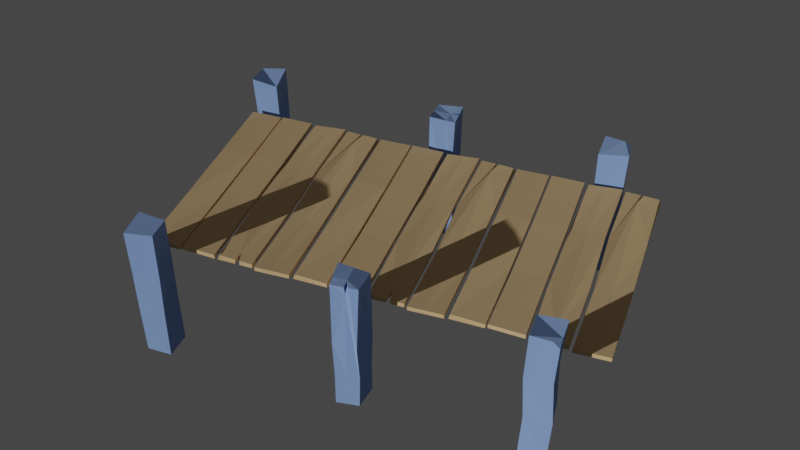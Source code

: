 # Source: planks.blend  (saved by Blender 3.5.10; exported with 4.5.12 LTS)
import bpy
from mathutils import Matrix  # noqa: F401  (used for matrix-valued properties, if any)

bpy.ops.wm.read_factory_settings(use_empty=True)
scene = bpy.context.scene
scene.name = 'Scene'

# ---- collections
col_collection = bpy.data.collections.new('Collection'); scene.collection.children.link(col_collection)

# ---- materials (node trees are filled in below, after node groups)
mat_wood = bpy.data.materials.new('wood')
mat_wood.use_transparent_shadow = False
mat_pillon = bpy.data.materials.new('pillon')
mat_pillon.use_transparent_shadow = False

# ---- material node trees
mat_wood.use_nodes = True; mat_wood.node_tree.nodes.clear()
_N = mat_wood.node_tree.nodes; _L = mat_wood.node_tree.links
n0 = _N.new('ShaderNodeOutputMaterial'); n0.name = 'Material Output'; n0.location = (300, 300)
n1 = _N.new('ShaderNodeBsdfDiffuse'); n1.name = 'Diffuse BSDF'; n1.location = (10, 300)
n1.inputs[0].default_value = (0.8, 0.5726, 0.3104, 1.0)
n1.inputs[1].default_value = 1.0
_L.new(n1.outputs[0], n0.inputs[0])
n0.is_active_output = True
mat_pillon.use_nodes = True; mat_pillon.node_tree.nodes.clear()
_N = mat_pillon.node_tree.nodes; _L = mat_pillon.node_tree.links
n0 = _N.new('ShaderNodeOutputMaterial'); n0.name = 'Material Output'; n0.location = (300, 300)
n1 = _N.new('ShaderNodeBsdfDiffuse'); n1.name = 'Diffuse BSDF'; n1.location = (10, 300)
n1.inputs[0].default_value = (0.3104, 0.4644, 0.8, 1.0)
n1.inputs[1].default_value = 1.0
_L.new(n1.outputs[0], n0.inputs[0])
n0.is_active_output = True

# ---- world
world_world = bpy.data.worlds.new('World'); scene.world = world_world
world_world.color = (0.05088, 0.05088, 0.05088)
world_world.use_sun_shadow = False
world_world.sun_shadow_jitter_overblur = 0.0

# ---- cameras
cam_camera = bpy.data.cameras.new('Camera')
cam_camera.clip_end = 100.0
cam_camera.ortho_scale = 7.314
cam_camera.show_composition_center_diagonal = True
cam_camera.show_composition_thirds = True

# ---- lights
light_sun = bpy.data.lights.new('Sun', 'SUN')
light_sun.transmission_factor = 0.0
light_sun.energy = 2.1
light_sun.shadow_cascade_max_distance = 5000.0

# ---- meshes
me_cube_003 = bpy.data.meshes.new('Cube.003')
me_cube_003.from_pydata([(-0.08227, -0.5, -0.01), (-0.07561, -0.4933, 0.01), (-0.075, 0.5, -0.01529), (-0.075, 0.5, 0.004709), (0.075, -0.5, -0.01), (0.075, -0.5, 0.01), (0.075, 0.5104, -0.01), (0.075, 0.5104, 0.01), (-0.08005, 0.1642, -0.01156), (-0.07965, -0.169, -0.0076), (-0.07955, -0.1687, 0.0124), (-0.07995, 0.1644, 0.008438), (0.07995, -0.1644, -0.008438), (0.06988, 0.1687, -0.0124), (0.06998, 0.169, 0.0076), (0.08005, -0.1642, 0.01156), (0.0, 0.5052, -0.01265), (0.0, 0.5052, 0.007354), (-0.008589, -0.5, -0.008962), (-0.005259, -0.4966, 0.01104), (-0.004984, 0.1667, 0.008019), (0.01229, -0.4442, 0.007957), (-0.005088, 0.1665, -0.01198), (0.009393, -0.4471, -0.01204), (0.007672, -0.4975, 0.01), (0.005747, -0.5, -0.01), (-0.005259, -0.4966, 0.01104), (0.2479, 0.5, -0.01), (0.2412, 0.4933, 0.01), (0.2406, -0.5, -0.01529), (0.2406, -0.5, 0.004709), (0.09059, 0.5, -0.01), (0.09059, 0.5, 0.01), (0.09059, -0.5104, -0.01), (0.09059, -0.5104, 0.01), (0.2456, -0.1642, -0.01156), (0.2452, 0.169, -0.0076), (0.2451, 0.1687, 0.0124), (0.2455, -0.1644, 0.008438), (0.08564, 0.1644, -0.008437), (0.09571, -0.1687, -0.0124), (0.09561, -0.169, 0.0076), (0.08554, 0.1642, 0.01156), (0.1656, -0.5052, -0.01265), (0.1656, -0.5052, 0.007354), (0.1692, 0.5, -0.01), (0.1659, 0.4967, 0.01), (0.1706, -0.1667, 0.008019), (0.1612, 0.4519, 0.01027), (0.1707, -0.1665, -0.01198), (0.1641, 0.4548, -0.009731), (0.1476, 0.4975, 0.01), (0.1495, 0.5, -0.01), (0.1659, 0.4967, 0.01), (0.4104, -0.5, 0.01), (0.4037, -0.4933, -0.01), (0.4104, 0.5, 0.01529), (0.4104, 0.5, -0.004708), (0.2604, -0.5, 0.01), (0.2604, -0.5, -0.01), (0.257, 0.5082, 0.01806), (0.257, 0.5082, -0.001942), (0.4057, 0.1646, 0.01221), (0.4053, -0.169, 0.01302), (0.4052, -0.1687, -0.004924), (0.4056, 0.1648, -0.007793), (0.2554, -0.1644, 0.01386), (0.2595, 0.1696, 0.0124), (0.2594, 0.1698, -0.0076), (0.2553, -0.1642, -0.01361), (0.57, 0.5, -0.01), (0.5633, 0.4933, 0.01), (0.57, -0.5, -0.01529), (0.57, -0.5, 0.004709), (0.42, 0.5, -0.01), (0.42, 0.5, 0.01), (0.4248, -0.5061, -0.01806), (0.4238, -0.5072, 0.001943), (0.5653, -0.1646, -0.0122), (0.565, 0.169, -0.01302), (0.5649, 0.1687, 0.004925), (0.5652, -0.1648, 0.007794), (0.4151, 0.1644, -0.01386), (0.4191, -0.1696, -0.0124), (0.419, -0.1698, 0.0076), (0.4149, 0.1642, 0.01361)], [(19, 26), (18, 26), (46, 53), (45, 53)], [(8, 11, 3, 2), (16, 17, 7, 6), (12, 15, 5, 4), (18, 19, 1, 0), (23, 12, 4, 25), (21, 10, 1, 19), (17, 3, 11, 20), (20, 11, 10, 21), (16, 6, 13, 22), (22, 13, 12, 23), (6, 7, 14, 13), (13, 14, 15, 12), (0, 1, 10, 9), (9, 10, 11, 8), (8, 22, 23, 9), (2, 16, 22, 8), (14, 20, 21, 15), (7, 17, 20, 14), (15, 21, 24, 5), (9, 23, 18, 0), (4, 5, 24, 25), (2, 3, 17, 16), (25, 24, 21, 23), (19, 18, 23, 21), (35, 38, 30, 29), (43, 44, 34, 33), (39, 42, 32, 31), (45, 46, 28, 27), (50, 39, 31, 52), (48, 37, 28, 46), (44, 30, 38, 47), (47, 38, 37, 48), (43, 33, 40, 49), (49, 40, 39, 50), (33, 34, 41, 40), (40, 41, 42, 39), (27, 28, 37, 36), (36, 37, 38, 35), (35, 49, 50, 36), (29, 43, 49, 35), (41, 47, 48, 42), (34, 44, 47, 41), (42, 48, 51, 32), (36, 50, 45, 27), (31, 32, 51, 52), (29, 30, 44, 43), (52, 51, 48, 50), (46, 45, 50, 48), (62, 65, 57, 56), (56, 57, 61, 60), (66, 69, 59, 58), (58, 59, 55, 54), (63, 66, 58, 54), (69, 64, 55, 59), (61, 57, 65, 68), (68, 65, 64, 69), (56, 60, 67, 62), (62, 67, 66, 63), (60, 61, 68, 67), (67, 68, 69, 66), (54, 55, 64, 63), (63, 64, 65, 62), (78, 81, 73, 72), (72, 73, 77, 76), (82, 85, 75, 74), (74, 75, 71, 70), (79, 82, 74, 70), (85, 80, 71, 75), (77, 73, 81, 84), (84, 81, 80, 85), (72, 76, 83, 78), (78, 83, 82, 79), (76, 77, 84, 83), (83, 84, 85, 82), (70, 71, 80, 79), (79, 80, 81, 78)])
_uv = me_cube_003.uv_layers.new(name='UVMap')
_uv.uv.foreach_set('vector', [0.375, 0.1667, 0.625, 0.1667, 0.625, 0.25, 0.375, 0.25, 0.375, 0.375, 0.625, 0.375, 0.625, 0.5, 0.375, 0.5, 0.375, 0.6667, 0.625, 0.6667, 0.625, 0.75, 0.375, 0.75, 0.375, 0.875, 0.625, 0.875, 0.625, 1.0, 0.375, 1.0, 0.25, 0.7387, 0.375, 0.6667, 0.375, 0.75, 0.2839, 0.75, 0.75, 0.7387, 0.875, 0.6667, 0.875, 0.75, 0.75, 0.75, 0.75, 0.5, 0.875, 0.5, 0.875, 0.5833, 0.75, 0.5833, 0.75, 0.5833, 0.875, 0.5833, 0.875, 0.6667, 0.75, 0.7387, 0.25, 0.5, 0.375, 0.5, 0.375, 0.5833, 0.25, 0.5833, 0.25, 0.5833, 0.375, 0.5833, 0.375, 0.6667, 0.25, 0.7387, 0.375, 0.5, 0.625, 0.5, 0.625, 0.5833, 0.375, 0.5833, 0.375, 0.5833, 0.625, 0.5833, 0.625, 0.6667, 0.375, 0.6667, 0.375, 0.0, 0.625, 0.0, 0.625, 0.08333, 0.375, 0.08333, 0.375, 0.08333, 0.625, 0.08333, 0.625, 0.1667, 0.375, 0.1667, 0.125, 0.5833, 0.25, 0.5833, 0.25, 0.7387, 0.125, 0.6667, 0.125, 0.5, 0.25, 0.5, 0.25, 0.5833, 0.125, 0.5833, 0.625, 0.5833, 0.75, 0.5833, 0.75, 0.7387, 0.625, 0.6667, 0.625, 0.5, 0.75, 0.5, 0.75, 0.5833, 0.625, 0.5833, 0.625, 0.6667, 0.75, 0.7387, 0.717, 0.75, 0.625, 0.75, 0.125, 0.6667, 0.25, 0.7387, 0.25, 0.75, 0.125, 0.75, 0.375, 0.75, 0.625, 0.75, 0.625, 0.842, 0.375, 0.8411, 0.375, 0.25, 0.625, 0.25, 0.625, 0.375, 0.375, 0.375, 0.375, 0.8411, 0.625, 0.842, 0.75, 0.7387, 0.25, 0.7387, 0.625, 0.875, 0.375, 0.875, 0.25, 0.7387, 0.75, 0.7387, 0.375, 0.1667, 0.625, 0.1667, 0.625, 0.25, 0.375, 0.25, 0.375, 0.375, 0.625, 0.375, 0.625, 0.5, 0.375, 0.5, 0.375, 0.6667, 0.625, 0.6667, 0.625, 0.75, 0.375, 0.75, 0.375, 0.875, 0.625, 0.875, 0.625, 1.0, 0.375, 1.0, 0.25, 0.7387, 0.375, 0.6667, 0.375, 0.75, 0.2839, 0.75, 0.75, 0.7387, 0.875, 0.6667, 0.875, 0.75, 0.75, 0.75, 0.75, 0.5, 0.875, 0.5, 0.875, 0.5833, 0.75, 0.5833, 0.75, 0.5833, 0.875, 0.5833, 0.875, 0.6667, 0.75, 0.7387, 0.25, 0.5, 0.375, 0.5, 0.375, 0.5833, 0.25, 0.5833, 0.25, 0.5833, 0.375, 0.5833, 0.375, 0.6667, 0.25, 0.7387, 0.375, 0.5, 0.625, 0.5, 0.625, 0.5833, 0.375, 0.5833, 0.375, 0.5833, 0.625, 0.5833, 0.625, 0.6667, 0.375, 0.6667, 0.375, 0.0, 0.625, 0.0, 0.625, 0.08333, 0.375, 0.08333, 0.375, 0.08333, 0.625, 0.08333, 0.625, 0.1667, 0.375, 0.1667, 0.125, 0.5833, 0.25, 0.5833, 0.25, 0.7387, 0.125, 0.6667, 0.125, 0.5, 0.25, 0.5, 0.25, 0.5833, 0.125, 0.5833, 0.625, 0.5833, 0.75, 0.5833, 0.75, 0.7387, 0.625, 0.6667, 0.625, 0.5, 0.75, 0.5, 0.75, 0.5833, 0.625, 0.5833, 0.625, 0.6667, 0.75, 0.7387, 0.717, 0.75, 0.625, 0.75, 0.125, 0.6667, 0.25, 0.7387, 0.25, 0.75, 0.125, 0.75, 0.375, 0.75, 0.625, 0.75, 0.625, 0.842, 0.375, 0.8411, 0.375, 0.25, 0.625, 0.25, 0.625, 0.375, 0.375, 0.375, 0.375, 0.8411, 0.625, 0.842, 0.75, 0.7387, 0.25, 0.7387, 0.625, 0.875, 0.375, 0.875, 0.25, 0.7387, 0.75, 0.7387, 0.375, 0.1667, 0.625, 0.1667, 0.625, 0.25, 0.375, 0.25, 0.375, 0.25, 0.625, 0.25, 0.625, 0.5, 0.375, 0.5, 0.375, 0.6667, 0.625, 0.6667, 0.625, 0.75, 0.375, 0.75, 0.375, 0.75, 0.625, 0.75, 0.625, 1.0, 0.375, 1.0, 0.125, 0.6667, 0.375, 0.6667, 0.375, 0.75, 0.125, 0.75, 0.625, 0.6667, 0.875, 0.6667, 0.875, 0.75, 0.625, 0.75, 0.625, 0.5, 0.875, 0.5, 0.875, 0.5833, 0.625, 0.5833, 0.625, 0.5833, 0.875, 0.5833, 0.875, 0.6667, 0.625, 0.6667, 0.125, 0.5, 0.375, 0.5, 0.375, 0.5833, 0.125, 0.5833, 0.125, 0.5833, 0.375, 0.5833, 0.375, 0.6667, 0.125, 0.6667, 0.375, 0.5, 0.625, 0.5, 0.625, 0.5833, 0.375, 0.5833, 0.375, 0.5833, 0.625, 0.5833, 0.625, 0.6667, 0.375, 0.6667, 0.375, 0.0, 0.625, 0.0, 0.625, 0.08333, 0.375, 0.08333, 0.375, 0.08333, 0.625, 0.08333, 0.625, 0.1667, 0.375, 0.1667, 0.375, 0.1667, 0.625, 0.1667, 0.625, 0.25, 0.375, 0.25, 0.375, 0.25, 0.625, 0.25, 0.625, 0.5, 0.375, 0.5, 0.375, 0.6667, 0.625, 0.6667, 0.625, 0.75, 0.375, 0.75, 0.375, 0.75, 0.625, 0.75, 0.625, 1.0, 0.375, 1.0, 0.125, 0.6667, 0.375, 0.6667, 0.375, 0.75, 0.125, 0.75, 0.625, 0.6667, 0.875, 0.6667, 0.875, 0.75, 0.625, 0.75, 0.625, 0.5, 0.875, 0.5, 0.875, 0.5833, 0.625, 0.5833, 0.625, 0.5833, 0.875, 0.5833, 0.875, 0.6667, 0.625, 0.6667, 0.125, 0.5, 0.375, 0.5, 0.375, 0.5833, 0.125, 0.5833, 0.125, 0.5833, 0.375, 0.5833, 0.375, 0.6667, 0.125, 0.6667, 0.375, 0.5, 0.625, 0.5, 0.625, 0.5833, 0.375, 0.5833, 0.375, 0.5833, 0.625, 0.5833, 0.625, 0.6667, 0.375, 0.6667, 0.375, 0.0, 0.625, 0.0, 0.625, 0.08333, 0.375, 0.08333, 0.375, 0.08333, 0.625, 0.08333, 0.625, 0.1667, 0.375, 0.1667])
me_cube_003.materials.append(mat_wood)
me_cube_003.update()
me_cube_004 = bpy.data.meshes.new('Cube.004')
me_cube_004.from_pydata([(-0.05962, -0.05962, -0.6162), (-0.06352, -0.06006, 0.05168), (-0.04204, 0.04731, -0.6162), (-0.05934, 0.06124, 0.06987), (0.05327, -0.05962, -0.6162), (0.07008, -0.05693, 0.07202), (0.05962, 0.05962, -0.6162), (0.05962, 0.05962, 0.05962), (-0.064, -0.05723, -0.3931), (-0.05856, -0.06315, -0.1706), (-0.05041, 0.05308, -0.1557), (-0.05153, 0.0544, -0.3845), (0.0625, 0.05719, -0.1659), (0.05568, 0.06303, -0.391), (0.06847, -0.06038, -0.1608), (0.05593, -0.05539, -0.3899), (0.9525, 0.06077, -0.6162), (0.9564, 0.06129, 0.05168), (0.937, -0.04648, -0.6162), (0.9546, -0.06007, 0.06987), (0.8396, 0.05857, -0.6162), (0.8229, 0.05556, 0.07202), (0.8356, -0.06077, -0.6162), (0.8356, -0.06077, 0.05962), (0.963, 0.05171, -0.2823), (0.9386, -0.0603, -0.2732), (0.8284, -0.05248, -0.2783), (0.8404, 0.06482, -0.2721), (0.8852, -0.05379, -0.6162), (0.8937, -0.06043, 0.06463), (0.8948, 0.05965, -0.6162), (0.8881, 0.05836, 0.06208), (0.8915, 0.059, 0.02025), (0.8951, -0.05282, 0.02152), (0.9423, -0.009541, -0.6162), (0.9552, -0.01827, 0.06361), (0.837, -0.01966, -0.6162), (0.8312, -0.0207, 0.06389), (0.8326, -0.01208, -0.2761), (0.947, -0.02172, -0.2763), (0.8918, -0.01951, 0.06375), (0.8885, -0.01472, -0.6162), (0.9129, -0.06032, 0.06628), (0.9427, -0.04803, -0.4545), (0.8381, -0.06241, -0.4569), (0.834, 0.05615, -0.454), (0.9513, 0.06289, -0.4588), (0.8879, -0.05524, -0.4358), (0.8884, 0.06046, -0.4188), (0.9456, -0.009823, -0.456), (0.8366, -0.02157, -0.4559), (1.618, 0.05966, -0.6162), (1.618, 0.06355, 0.05168), (1.725, 0.04201, -0.6162), (1.739, 0.0593, 0.06987), (1.618, -0.05323, -0.6162), (1.621, -0.07004, 0.07202), (1.738, -0.05966, -0.6162), (1.625, 0.06197, -0.3941), (1.611, 0.05976, -0.172), (1.726, 0.05254, -0.1525), (1.736, 0.05031, -0.3811), (1.731, -0.06053, -0.1609), (1.746, -0.05699, -0.3857), (1.614, -0.06715, -0.1602), (1.627, -0.05795, -0.389), (1.738, -0.03138, 0.06206), (1.709, -0.06216, 0.06261), (1.737, -0.05977, 0.03125), (0.0627, 1.123, -0.6162), (0.06335, 1.12, 0.05168), (-0.04501, 1.135, -0.6162), (-0.058, 1.117, 0.06987), (0.05671, 1.236, -0.6162), (0.05313, 1.253, 0.07202), (-0.0627, 1.236, -0.6162), (-0.0627, 1.236, 0.05962), (0.06055, 1.119, -0.3931), (0.06617, 1.125, -0.1706), (-0.05032, 1.127, -0.1557), (-0.05159, 1.125, -0.3845), (-0.06043, 1.239, -0.1659), (-0.0659, 1.232, -0.391), (0.05666, 1.251, -0.1608), (0.05234, 1.239, -0.3899), (0.834, 1.239, -0.6162), (0.8336, 1.243, 0.05168), (0.9411, 1.222, -0.6162), (0.9549, 1.24, 0.06987), (0.8348, 1.126, -0.6162), (0.8376, 1.109, 0.07202), (0.9541, 1.121, -0.6162), (0.9541, 1.121, 0.05962), (0.8432, 1.249, -0.2823), (0.9549, 1.224, -0.2732), (0.9457, 1.114, -0.2783), (0.8285, 1.127, -0.2721), (0.9477, 1.17, -0.6162), (0.9545, 1.179, 0.06463), (0.8344, 1.181, -0.6162), (0.8356, 1.175, 0.06208), (0.835, 1.178, 0.02025), (0.9469, 1.18, 0.02152), (0.9042, 1.228, -0.6162), (0.9131, 1.241, 0.06361), (0.913, 1.122, -0.6162), (0.9139, 1.117, 0.06389), (0.9053, 1.118, -0.2761), (0.9165, 1.232, -0.2763), (0.9135, 1.177, 0.06375), (0.9087, 1.174, -0.6162), (0.9546, 1.198, 0.06628), (0.9427, 1.228, -0.4545), (0.9557, 1.123, -0.4569), (0.8371, 1.12, -0.454), (0.8319, 1.238, -0.4588), (0.9434, 1.173, -0.4358), (0.8335, 1.175, -0.4188), (0.9045, 1.231, -0.456), (0.9149, 1.122, -0.4559), (1.618, 1.12, -0.6162), (1.615, 1.12, 0.05168), (1.636, 1.227, -0.6162), (1.619, 1.241, 0.06987), (1.731, 1.12, -0.6162), (1.748, 1.123, 0.07202), (1.737, 1.24, -0.6162), (1.616, 1.127, -0.3941), (1.618, 1.112, -0.172), (1.625, 1.228, -0.1525), (1.628, 1.238, -0.3811), (1.738, 1.233, -0.1609), (1.735, 1.248, -0.3857), (1.745, 1.116, -0.1602), (1.736, 1.129, -0.389), (1.709, 1.24, 0.06206), (1.74, 1.211, 0.06261), (1.738, 1.239, 0.03125)], [], [(9, 1, 3, 10), (10, 3, 7, 12), (12, 7, 5, 14), (14, 5, 1, 9), (2, 6, 4, 0), (7, 3, 1, 5), (4, 15, 8, 0), (15, 14, 9, 8), (6, 13, 15, 4), (13, 12, 14, 15), (2, 11, 13, 6), (11, 10, 12, 13), (0, 8, 11, 2), (8, 9, 10, 11), (39, 35, 19, 25), (33, 29, 23, 26), (38, 37, 21, 27), (32, 31, 17, 24), (41, 36, 20, 30), (40, 35, 17, 31), (48, 32, 24, 46), (50, 38, 27, 45), (47, 33, 26, 44), (49, 39, 25, 43), (43, 25, 33, 47), (45, 27, 32, 48), (37, 40, 31, 21), (34, 41, 30, 16), (27, 21, 31, 32), (25, 19, 42, 33), (18, 28, 41, 34), (23, 29, 40, 37), (46, 24, 39, 49), (44, 26, 38, 50), (33, 40, 29), (28, 22, 36, 41), (26, 23, 37, 38), (24, 17, 35, 39), (33, 42, 40), (40, 42, 19, 35), (22, 44, 50, 36), (16, 46, 49, 34), (20, 45, 48, 30), (18, 43, 47, 28), (34, 49, 43, 18), (28, 47, 44, 22), (36, 50, 45, 20), (30, 48, 46, 16), (59, 52, 54, 60), (60, 54, 66, 68, 62), (64, 56, 52, 59), (53, 57, 55, 51), (62, 68, 67, 56, 64), (55, 65, 58, 51), (65, 64, 59, 58), (57, 63, 65, 55), (63, 62, 64, 65), (53, 61, 63, 57), (61, 60, 62, 63), (51, 58, 61, 53), (58, 59, 60, 61), (66, 67, 68), (67, 66, 54, 52, 56), (78, 70, 72, 79), (79, 72, 76, 81), (81, 76, 74, 83), (83, 74, 70, 78), (71, 75, 73, 69), (76, 72, 70, 74), (73, 84, 77, 69), (84, 83, 78, 77), (75, 82, 84, 73), (82, 81, 83, 84), (71, 80, 82, 75), (80, 79, 81, 82), (69, 77, 80, 71), (77, 78, 79, 80), (108, 104, 88, 94), (102, 98, 92, 95), (107, 106, 90, 96), (101, 100, 86, 93), (110, 105, 89, 99), (109, 104, 86, 100), (117, 101, 93, 115), (119, 107, 96, 114), (116, 102, 95, 113), (118, 108, 94, 112), (112, 94, 102, 116), (114, 96, 101, 117), (106, 109, 100, 90), (103, 110, 99, 85), (96, 90, 100, 101), (94, 88, 111, 102), (87, 97, 110, 103), (92, 98, 109, 106), (115, 93, 108, 118), (113, 95, 107, 119), (102, 109, 98), (97, 91, 105, 110), (95, 92, 106, 107), (93, 86, 104, 108), (102, 111, 109), (109, 111, 88, 104), (91, 113, 119, 105), (85, 115, 118, 103), (89, 114, 117, 99), (87, 112, 116, 97), (103, 118, 112, 87), (97, 116, 113, 91), (105, 119, 114, 89), (99, 117, 115, 85), (128, 121, 123, 129), (129, 123, 135, 137, 131), (133, 125, 121, 128), (122, 126, 124, 120), (131, 137, 136, 125, 133), (124, 134, 127, 120), (134, 133, 128, 127), (126, 132, 134, 124), (132, 131, 133, 134), (122, 130, 132, 126), (130, 129, 131, 132), (120, 127, 130, 122), (127, 128, 129, 130), (135, 136, 137), (136, 135, 123, 121, 125)])
_uv = me_cube_004.uv_layers.new(name='UVMap')
_uv.uv.foreach_set('vector', [0.5419, -0.006306, 0.625, 0.0, 0.625, 0.25, 0.5429, 0.2428, 0.5429, 0.2428, 0.625, 0.25, 0.625, 0.5, 0.5415, 0.5053, 0.5415, 0.5053, 0.625, 0.5, 0.625, 0.75, 0.5404, 0.7555, 0.5404, 0.7555, 0.625, 0.75, 0.625, 1.0, 0.5416, 0.9929, 0.125, 0.5, 0.375, 0.5, 0.375, 0.75, 0.125, 0.75, 0.625, 0.5, 0.875, 0.5, 0.875, 0.75, 0.625, 0.75, 0.375, 0.75, 0.4572, 0.7431, 0.4586, 1.006, 0.375, 1.0, 0.4572, 0.7431, 0.5404, 0.7555, 0.5416, 0.9929, 0.4586, 1.006, 0.375, 0.5, 0.4583, 0.4916, 0.4572, 0.7431, 0.375, 0.75, 0.4583, 0.4916, 0.5415, 0.5053, 0.5404, 0.7555, 0.4572, 0.7431, 0.375, 0.25, 0.4594, 0.2545, 0.4583, 0.4916, 0.375, 0.5, 0.4594, 0.2545, 0.5429, 0.2428, 0.5415, 0.5053, 0.4583, 0.4916, 0.375, 0.0, 0.4585, 0.004959, 0.4594, 0.2545, 0.375, 0.25, 0.4585, 0.004959, 0.5419, -0.006306, 0.5429, 0.2428, 0.4594, 0.2545, 0.5, 0.1639, 0.625, 0.1639, 0.625, 0.25, 0.5, 0.25, 0.5, 0.3778, 0.625, 0.3778, 0.625, 0.5, 0.5, 0.5, 0.5, 0.5861, 0.625, 0.5861, 0.625, 0.75, 0.5, 0.75, 0.5, 0.8722, 0.625, 0.8722, 0.625, 1.0, 0.5, 1.0, 0.2528, 0.5861, 0.375, 0.5861, 0.375, 0.75, 0.2528, 0.75, 0.7472, 0.5861, 0.875, 0.5861, 0.875, 0.75, 0.7472, 0.75, 0.4339, 0.8722, 0.5, 0.8722, 0.5, 1.0, 0.4339, 1.0, 0.4339, 0.5861, 0.5, 0.5861, 0.5, 0.75, 0.4339, 0.75, 0.4339, 0.3778, 0.5, 0.3778, 0.5, 0.5, 0.4339, 0.5, 0.4339, 0.1639, 0.5, 0.1639, 0.5, 0.25, 0.4339, 0.25, 0.4339, 0.25, 0.5, 0.25, 0.5, 0.3778, 0.4339, 0.3778, 0.4339, 0.75, 0.5, 0.75, 0.5, 0.8722, 0.4339, 0.8722, 0.625, 0.5861, 0.7472, 0.5861, 0.7472, 0.75, 0.625, 0.75, 0.125, 0.5861, 0.2528, 0.5861, 0.2528, 0.75, 0.125, 0.75, 0.5, 0.75, 0.625, 0.75, 0.625, 0.8722, 0.5, 0.8722, 0.5, 0.25, 0.625, 0.25, 0.625, 0.3376, 0.5, 0.3778, 0.125, 0.5, 0.2528, 0.5, 0.2528, 0.5861, 0.125, 0.5861, 0.625, 0.5, 0.7472, 0.5, 0.7472, 0.5861, 0.625, 0.5861, 0.4339, 0.0, 0.5, 0.0, 0.5, 0.1639, 0.4339, 0.1639, 0.4339, 0.5, 0.5, 0.5, 0.5, 0.5861, 0.4339, 0.5861, 0.5, 0.3778, 0.7472, 0.5861, 0.625, 0.3778, 0.2528, 0.5, 0.375, 0.5, 0.375, 0.5861, 0.2528, 0.5861, 0.5, 0.5, 0.625, 0.5, 0.625, 0.5861, 0.5, 0.5861, 0.5, 0.0, 0.625, 0.0, 0.625, 0.1639, 0.5, 0.1639, 0.5, 0.3778, 0.625, 0.3376, 0.7472, 0.5861, 0.7472, 0.5861, 0.7874, 0.5, 0.875, 0.5, 0.875, 0.5861, 0.375, 0.5, 0.4339, 0.5, 0.4339, 0.5861, 0.375, 0.5861, 0.375, 0.0, 0.4339, 0.0, 0.4339, 0.1639, 0.375, 0.1639, 0.375, 0.75, 0.4339, 0.75, 0.4339, 0.8722, 0.375, 0.8722, 0.375, 0.25, 0.4339, 0.25, 0.4339, 0.3778, 0.375, 0.3778, 0.375, 0.1639, 0.4339, 0.1639, 0.4339, 0.25, 0.375, 0.25, 0.375, 0.3778, 0.4339, 0.3778, 0.4339, 0.5, 0.375, 0.5, 0.375, 0.5861, 0.4339, 0.5861, 0.4339, 0.75, 0.375, 0.75, 0.375, 0.8722, 0.4339, 0.8722, 0.4339, 1.0, 0.375, 1.0, 0.5424, 0.0, 0.625, 0.0, 0.625, 0.25, 0.5424, 0.25, 0.5424, 0.25, 0.625, 0.25, 0.625, 0.4406, 0.6144, 0.5, 0.5424, 0.5, 0.5424, 0.75, 0.625, 0.75, 0.625, 1.0, 0.5424, 1.0, 0.125, 0.5, 0.375, 0.5, 0.375, 0.75, 0.125, 0.75, 0.5424, 0.5, 0.6144, 0.5, 0.625, 0.5603, 0.625, 0.75, 0.5424, 0.75, 0.375, 0.75, 0.4591, 0.75, 0.4591, 1.0, 0.375, 1.0, 0.4591, 0.75, 0.5424, 0.75, 0.5424, 1.0, 0.4591, 1.0, 0.375, 0.5, 0.4591, 0.5, 0.4591, 0.75, 0.375, 0.75, 0.4591, 0.5, 0.5424, 0.5, 0.5424, 0.75, 0.4591, 0.75, 0.375, 0.25, 0.4591, 0.25, 0.4591, 0.5, 0.375, 0.5, 0.4591, 0.25, 0.5424, 0.25, 0.5424, 0.5, 0.4591, 0.5, 0.375, 0.0, 0.4591, 0.0, 0.4591, 0.25, 0.375, 0.25, 0.4591, 0.0, 0.5424, 0.0, 0.5424, 0.25, 0.4591, 0.25, 0.625, 0.4406, 0.625, 0.5603, 0.6144, 0.5, 0.625, 0.5603, 0.6844, 0.5, 0.875, 0.5, 0.875, 0.75, 0.625, 0.75, 0.5419, -0.006306, 0.625, 0.0, 0.625, 0.25, 0.5429, 0.2428, 0.5429, 0.2428, 0.625, 0.25, 0.625, 0.5, 0.5415, 0.5053, 0.5415, 0.5053, 0.625, 0.5, 0.625, 0.75, 0.5404, 0.7555, 0.5404, 0.7555, 0.625, 0.75, 0.625, 1.0, 0.5416, 0.9929, 0.125, 0.5, 0.375, 0.5, 0.375, 0.75, 0.125, 0.75, 0.625, 0.5, 0.875, 0.5, 0.875, 0.75, 0.625, 0.75, 0.375, 0.75, 0.4572, 0.7431, 0.4586, 1.006, 0.375, 1.0, 0.4572, 0.7431, 0.5404, 0.7555, 0.5416, 0.9929, 0.4586, 1.006, 0.375, 0.5, 0.4583, 0.4916, 0.4572, 0.7431, 0.375, 0.75, 0.4583, 0.4916, 0.5415, 0.5053, 0.5404, 0.7555, 0.4572, 0.7431, 0.375, 0.25, 0.4594, 0.2545, 0.4583, 0.4916, 0.375, 0.5, 0.4594, 0.2545, 0.5429, 0.2428, 0.5415, 0.5053, 0.4583, 0.4916, 0.375, 0.0, 0.4585, 0.004959, 0.4594, 0.2545, 0.375, 0.25, 0.4585, 0.004959, 0.5419, -0.006306, 0.5429, 0.2428, 0.4594, 0.2545, 0.5, 0.1639, 0.625, 0.1639, 0.625, 0.25, 0.5, 0.25, 0.5, 0.3778, 0.625, 0.3778, 0.625, 0.5, 0.5, 0.5, 0.5, 0.5861, 0.625, 0.5861, 0.625, 0.75, 0.5, 0.75, 0.5, 0.8722, 0.625, 0.8722, 0.625, 1.0, 0.5, 1.0, 0.2528, 0.5861, 0.375, 0.5861, 0.375, 0.75, 0.2528, 0.75, 0.7472, 0.5861, 0.875, 0.5861, 0.875, 0.75, 0.7472, 0.75, 0.4339, 0.8722, 0.5, 0.8722, 0.5, 1.0, 0.4339, 1.0, 0.4339, 0.5861, 0.5, 0.5861, 0.5, 0.75, 0.4339, 0.75, 0.4339, 0.3778, 0.5, 0.3778, 0.5, 0.5, 0.4339, 0.5, 0.4339, 0.1639, 0.5, 0.1639, 0.5, 0.25, 0.4339, 0.25, 0.4339, 0.25, 0.5, 0.25, 0.5, 0.3778, 0.4339, 0.3778, 0.4339, 0.75, 0.5, 0.75, 0.5, 0.8722, 0.4339, 0.8722, 0.625, 0.5861, 0.7472, 0.5861, 0.7472, 0.75, 0.625, 0.75, 0.125, 0.5861, 0.2528, 0.5861, 0.2528, 0.75, 0.125, 0.75, 0.5, 0.75, 0.625, 0.75, 0.625, 0.8722, 0.5, 0.8722, 0.5, 0.25, 0.625, 0.25, 0.625, 0.3376, 0.5, 0.3778, 0.125, 0.5, 0.2528, 0.5, 0.2528, 0.5861, 0.125, 0.5861, 0.625, 0.5, 0.7472, 0.5, 0.7472, 0.5861, 0.625, 0.5861, 0.4339, 0.0, 0.5, 0.0, 0.5, 0.1639, 0.4339, 0.1639, 0.4339, 0.5, 0.5, 0.5, 0.5, 0.5861, 0.4339, 0.5861, 0.5, 0.3778, 0.7472, 0.5861, 0.625, 0.3778, 0.2528, 0.5, 0.375, 0.5, 0.375, 0.5861, 0.2528, 0.5861, 0.5, 0.5, 0.625, 0.5, 0.625, 0.5861, 0.5, 0.5861, 0.5, 0.0, 0.625, 0.0, 0.625, 0.1639, 0.5, 0.1639, 0.5, 0.3778, 0.625, 0.3376, 0.7472, 0.5861, 0.7472, 0.5861, 0.7874, 0.5, 0.875, 0.5, 0.875, 0.5861, 0.375, 0.5, 0.4339, 0.5, 0.4339, 0.5861, 0.375, 0.5861, 0.375, 0.0, 0.4339, 0.0, 0.4339, 0.1639, 0.375, 0.1639, 0.375, 0.75, 0.4339, 0.75, 0.4339, 0.8722, 0.375, 0.8722, 0.375, 0.25, 0.4339, 0.25, 0.4339, 0.3778, 0.375, 0.3778, 0.375, 0.1639, 0.4339, 0.1639, 0.4339, 0.25, 0.375, 0.25, 0.375, 0.3778, 0.4339, 0.3778, 0.4339, 0.5, 0.375, 0.5, 0.375, 0.5861, 0.4339, 0.5861, 0.4339, 0.75, 0.375, 0.75, 0.375, 0.8722, 0.4339, 0.8722, 0.4339, 1.0, 0.375, 1.0, 0.5424, 0.0, 0.625, 0.0, 0.625, 0.25, 0.5424, 0.25, 0.5424, 0.25, 0.625, 0.25, 0.625, 0.4406, 0.6144, 0.5, 0.5424, 0.5, 0.5424, 0.75, 0.625, 0.75, 0.625, 1.0, 0.5424, 1.0, 0.125, 0.5, 0.375, 0.5, 0.375, 0.75, 0.125, 0.75, 0.5424, 0.5, 0.6144, 0.5, 0.625, 0.5603, 0.625, 0.75, 0.5424, 0.75, 0.375, 0.75, 0.4591, 0.75, 0.4591, 1.0, 0.375, 1.0, 0.4591, 0.75, 0.5424, 0.75, 0.5424, 1.0, 0.4591, 1.0, 0.375, 0.5, 0.4591, 0.5, 0.4591, 0.75, 0.375, 0.75, 0.4591, 0.5, 0.5424, 0.5, 0.5424, 0.75, 0.4591, 0.75, 0.375, 0.25, 0.4591, 0.25, 0.4591, 0.5, 0.375, 0.5, 0.4591, 0.25, 0.5424, 0.25, 0.5424, 0.5, 0.4591, 0.5, 0.375, 0.0, 0.4591, 0.0, 0.4591, 0.25, 0.375, 0.25, 0.4591, 0.0, 0.5424, 0.0, 0.5424, 0.25, 0.4591, 0.25, 0.625, 0.4406, 0.625, 0.5603, 0.6144, 0.5, 0.625, 0.5603, 0.6844, 0.5, 0.875, 0.5, 0.875, 0.75, 0.625, 0.75])
me_cube_004.materials.append(mat_pillon)
me_cube_004.update()

# ---- objects
ob_camera = bpy.data.objects.new('Camera', cam_camera)
ob_plank = bpy.data.objects.new('Plank', me_cube_003)
ob_pillon = bpy.data.objects.new('pillon', me_cube_004)
ob_sun = bpy.data.objects.new('Sun', light_sun)

# ---- transforms, parenting, visibility, modifiers, constraints
ob_camera.location = (0.6488, -3.441, 2.998)
ob_camera.rotation_euler = (0.8678, 6.862e-08, 0.3514)
ob_camera.lock_rotations_4d = False
ob_camera.empty_display_type = 'ARROWS'
ob_camera.color = (0.0, 0.0, 0.0, 0.0)
ob_camera.display_type = 'WIRE'
ob_camera.lineart.crease_threshold = 0.0
ob_plank.location = (0.3396, 0.001867, -0.06864)
ob_plank.rotation_euler = (-3.142, 3.142, -2.849e-14)
_m = ob_plank.modifiers.new('Array', 'ARRAY')
_m.count = 3
_m.relative_offset_displace = (1.015, 0.0, 0.0)
ob_pillon.location = (-1.498, -0.584, 0.03369)
ob_sun.location = (-3.39, -3.698, 1.604)
ob_sun.rotation_euler = (1.249, -0.8992, -0.3807)

# ---- collection membership
col_collection.objects.link(ob_camera)
col_collection.objects.link(ob_plank)
col_collection.objects.link(ob_pillon)
col_collection.objects.link(ob_sun)

# ---- scene / render settings (as saved in the file)
scene.camera = ob_camera
scene.frame_start = 1; scene.frame_end = 250; scene.frame_set(1)
scene.render.engine = 'BLENDER_EEVEE_NEXT'
scene.cycles.sampling_pattern = 'TABULATED_SOBOL'
scene.view_settings.view_transform = 'Filmic'
bpy.context.view_layer.update()
